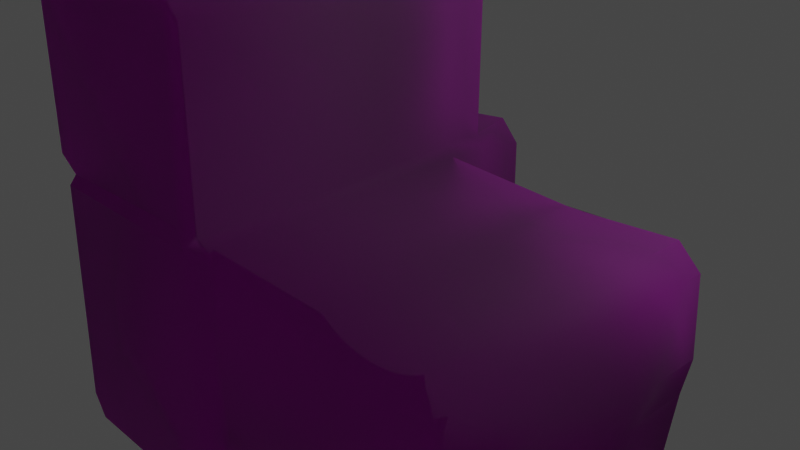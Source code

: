 # Source: Floor_Block_E.blend  (saved by Blender 3.5.10; exported with 4.5.12 LTS)
import bpy
from mathutils import Matrix  # noqa: F401  (used for matrix-valued properties, if any)

bpy.ops.wm.read_factory_settings(use_empty=True)
scene = bpy.context.scene
scene.name = 'Scene'

# ---- collections
col_collection = bpy.data.collections.new('Collection'); scene.collection.children.link(col_collection)

# ---- images (referenced by path relative to the original .blend; pixels are not part of the script)
import os
ASSET_DIR = os.environ.get("B2B_ASSET_DIR", "")  # directory of the original .blend (textures are referenced by path, not embedded)
HERE = os.path.dirname(os.path.abspath(__file__))  # packed textures are extracted next to this script under _unpacked/

def load_image(name, relpath, width, height, colorspace="sRGB"):
    """Load a texture the original file referenced (path relative to the .blend, or extracted next to this script)."""
    p = next((c for c in (os.path.join(HERE, relpath), os.path.join(ASSET_DIR, relpath)) if relpath and os.path.exists(c)), "")
    if p:
        img = bpy.data.images.load(p, check_existing=True)
        img.name = name
    else:  # same state as the original file: an image datablock whose file is absent (Cycles renders it pink)
        img = bpy.data.images.new(name, width, height)
        img.source = "FILE"
        img.filepath = "//" + (relpath or name)
    img.colorspace_settings.name = colorspace
    return img
img_dn_hl_floor_blocks_b_n_png = load_image('Dn_HL_Floor_Blocks_B_n.png', 'Dn_HL_Floor_Blocks_B_n.png', 1024, 1024, 'sRGB')
img_dn_hl_floor_blocks_b_png_001 = load_image('Dn_HL_Floor_Blocks_B.png.001', 'Dn_HL_Floor_Blocks_B.png', 1024, 1024, 'sRGB')

# ---- materials (node trees are filled in below, after node groups)
mat_dn_hl_floor_blocks_a_blend = bpy.data.materials.new('Dn_HL_Floor_Blocks_A_Blend')
mat_dn_hl_floor_blocks_a_blend.use_transparent_shadow = False
mat_dn_hl_floor_blocks_a_blend.diffuse_color = (0.588, 0.588, 0.588, 1.0)
mat_dn_hl_floor_blocks_a_blend.roughness = 0.9

# ---- material node trees
mat_dn_hl_floor_blocks_a_blend.use_nodes = True; mat_dn_hl_floor_blocks_a_blend.node_tree.nodes.clear()
_N = mat_dn_hl_floor_blocks_a_blend.node_tree.nodes; _L = mat_dn_hl_floor_blocks_a_blend.node_tree.links
n0 = _N.new('ShaderNodeBsdfPrincipled'); n0.name = 'Principled BSDF'; n0.location = (0, 300)
n0.distribution = 'GGX'
n0.subsurface_method = 'RANDOM_WALK_SKIN'
n0.inputs[2].default_value = 0.9
n0.inputs[13].default_value = 0.0
n0.inputs[18].default_value = 1.0
n0.inputs[27].default_value = (0.0, 0.0, 0.0, 1.0)
n0.inputs[28].default_value = 1.0
n1 = _N.new('ShaderNodeOutputMaterial'); n1.name = 'Material Output'; n1.location = (280, 300)
n2 = _N.new('ShaderNodeNormalMap'); n2.name = 'Normal Map'; n2.location = (-200, 0)
n2.inputs[0].default_value = 0.0
n3 = _N.new('ShaderNodeTexImage'); n3.name = 'Image Texture'; n3.location = (-531, -27)
n3.image = img_dn_hl_floor_blocks_b_n_png
n4 = _N.new('ShaderNodeTexImage'); n4.name = 'Image Texture.001'; n4.location = (-452, 277)
n4.image = img_dn_hl_floor_blocks_b_png_001
_L.new(n2.outputs[0], n0.inputs[5])
_L.new(n0.outputs[0], n1.inputs[0])
_L.new(n3.outputs[0], n2.inputs[1])
_L.new(n4.outputs[0], n0.inputs[0])
n1.is_active_output = True

# ---- world
world_world = bpy.data.worlds.new('World'); scene.world = world_world
world_world.use_nodes = True; world_world.node_tree.nodes.clear()
_N = world_world.node_tree.nodes; _L = world_world.node_tree.links
n0 = _N.new('ShaderNodeOutputWorld'); n0.name = 'World Output'; n0.location = (300, 300)
n1 = _N.new('ShaderNodeBackground'); n1.name = 'Background'; n1.location = (10, 300)
n1.inputs[0].default_value = (0.05088, 0.05088, 0.05088, 1.0)
_L.new(n1.outputs[0], n0.inputs[0])
n0.is_active_output = True
world_world.color = (0.05088, 0.05088, 0.05088)
world_world.use_sun_shadow = False
world_world.sun_shadow_jitter_overblur = 0.0

# ---- cameras
cam_camera = bpy.data.cameras.new('Camera')
cam_camera.clip_end = 100.0
cam_camera.ortho_scale = 7.314

# ---- lights
light_light = bpy.data.lights.new('Light', 'POINT')
light_light.transmission_factor = 0.0
light_light.energy = 1000.0
light_light.shadow_soft_size = 0.1
light_light.shadow_maximum_resolution = 0.006
light_light.use_absolute_resolution = True

# ---- meshes
me_floor_block_e = bpy.data.meshes.new('Floor_Block_E')
me_floor_block_e.from_pydata([(-2.651, 0.1838, 2.2), (-0.7611, 0.3596, 2.124), (-2.646, 0.2829, 2.124), (-0.5579, 0.1976, 2.2), (-0.5834, 0.3505, -2.193), (-0.3633, 0.1018, -2.2), (-2.523, 0.09523, -2.183), (-0.3464, -1.17, -2.196), (-2.702, -0.9622, -2.183), (-1.1, -2.23, -2.19), (-0.3678, -2.171, -2.194), (-2.541, -2.336, -2.183), (-0.4732, -2.349, -2.193), (-1.173, -2.569, -2.19), (-2.384, -2.596, -2.183), (-0.9759, -2.622, -2.183), (-1.175, -2.773, -2.183), (-2.458, 2.628, -1.587), (-0.5994, 2.628, -1.078), (-0.6217, 2.667, -1.587), (-2.489, 2.597, -1.078), (-0.5994, 2.742, -0.1184), (-2.618, 2.72, -0.1184), (-2.587, 2.751, 2.124), (-0.6217, 2.781, 2.124), (-0.3158, 0.2622, -1.587), (-0.4144, 0.3737, -1.587), (-2.523, 0.09523, -1.589), (2.585, -2.474, -0.1447), (2.314, -2.634, -1.078), (2.627, -2.45, -1.078), (2.356, -2.609, -0.1447), (2.627, -2.45, 2.036), (1.229, -2.731, -1.078), (2.314, -2.634, 2.036), (1.147, -2.731, -0.1447), (0.9536, -2.691, 2.036), (-0.3772, -2.611, -1.078), (-0.3356, -2.612, -0.1447), (-0.2383, -2.613, 2.036), (-0.3772, -2.611, 2.036), (-0.3772, -2.611, -0.1447), (-0.8141, -2.781, -0.09559), (-0.8141, -2.781, 2.2), (-2.643, -2.693, 0.03388), (-2.613, -2.742, 2.2), (-2.613, -2.742, -0.8934), (-0.8141, -2.781, -1.078), (-1.201, -2.773, -1.589), (-2.384, -2.596, -1.589), (-0.8141, -2.781, -1.589), (-0.3772, -2.611, -1.589), (-0.4006, -2.526, -1.793), (-0.8375, -2.696, -1.808), (2.827, 0.09252, -0.1447), (2.872, -0.8048, -1.078), (2.827, 0.09252, -1.078), (2.872, -0.8097, -0.1447), (2.782, -1.242, -1.078), (2.704, -0.002725, 0.05107), (2.781, -1.246, -0.1447), (2.664, -1.246, 2.027), (2.786, -0.5215, 0.8596), (2.7, 0.01621, 2.036), (2.68, -0.6397, 2.036), (-0.3665, -2.11, -1.589), (-0.3613, -2.023, -1.078), (-0.3454, -1.124, -1.588), (-0.3358, -1.086, -1.078), (-0.299, 0.2721, -1.078), (-0.4144, 0.3737, -1.078), (-0.4031, 2.285, -1.587), (-0.4254, 2.324, -1.078), (-0.4144, 0.3737, -0.1184), (-0.4254, 2.438, -0.1184), (-0.4031, 2.399, 2.124), (-0.4144, 0.3737, 2.124), (2.566, 0.3389, -1.078), (2.493, -1.228, -1.078), (1.769, 0.2649, -1.078), (1.213, -1.163, -1.078), (1.256, 0.2324, -1.078), (2.334, -2.154, -1.078), (1.224, -2.1, -1.078), (-0.299, 0.2721, 2.036), (-0.299, 0.2721, -0.1447), (1.251, 0.2667, 2.036), (1.254, 0.2324, -0.1447), (1.71, 0.2651, -0.1447), (2.439, 0.2626, 2.036), (2.439, 0.2626, 0.002975), (2.566, 0.3389, -0.1447), (1.346, -1.258, 2.036), (-0.3221, -1.273, 2.036), (-0.41, 0.1125, 2.036), (-0.449, -1.274, 2.036), (-0.5338, -2.446, 2.2), (-0.6, -1.289, 2.2), (-1.732, -1.3, 2.2), (-2.77, -2.483, 2.2), (-2.717, -1.308, 2.2), (-0.6432, 2.408, 2.124), (-2.594, 2.478, 2.124), (-2.845, 2.499, 2.13), (-2.872, 0.4585, 2.133), (-2.646, 0.2829, -1.587), (-2.872, 0.4404, -1.587), (-2.716, 2.364, -1.587), (-2.594, 2.478, -1.587), (-2.74, -2.532, 0.03388), (-2.77, -2.483, -0.8934), (-2.713, -1.198, -0.1688), (-2.541, -2.336, -1.589), (-2.71, -1.15, -1.183), (-2.648, -1.062, -1.589), (-2.686, -0.6049, -1.589), (-2.65, 0.1903, -1.078), (-2.651, 0.1884, -0.09559), (-2.646, 0.2829, -1.078), (-2.646, 0.2829, -0.1184), (-2.872, 0.4404, -1.078), (-2.872, 0.4584, -0.1047), (-2.686, 2.395, -1.078), (-2.815, 2.53, -0.1044)], [], [(0, 1, 2), (1, 0, 3), (4, 5, 6), (7, 6, 5), (7, 8, 6), (7, 9, 8), (9, 7, 10), (9, 11, 8), (12, 9, 10), (11, 9, 13), (9, 12, 13), (13, 14, 11), (13, 12, 15), (14, 13, 16), (16, 13, 15), (17, 18, 19), (18, 17, 20), (20, 21, 18), (21, 20, 22), (21, 22, 23), (21, 23, 24), (4, 25, 5), (25, 4, 26), (4, 27, 26), (27, 4, 6), (28, 29, 30), (31, 29, 28), (32, 31, 28), (31, 33, 29), (34, 31, 32), (33, 31, 35), (34, 35, 31), (36, 35, 34), (35, 37, 33), (36, 38, 35), (37, 35, 38), (38, 36, 39), (40, 38, 39), (37, 38, 41), (38, 40, 41), (40, 42, 41), (43, 42, 40), (44, 43, 45), (43, 44, 42), (42, 44, 46), (42, 47, 41), (42, 46, 47), (41, 47, 37), (46, 48, 47), (48, 46, 49), (14, 48, 49), (48, 14, 16), (47, 50, 37), (47, 48, 50), (37, 50, 51), (50, 52, 51), (53, 48, 16), (48, 53, 50), (52, 50, 53), (53, 16, 15), (53, 12, 52), (12, 53, 15), (54, 55, 56), (55, 54, 57), (57, 58, 55), (59, 57, 54), (58, 57, 60), (60, 30, 58), (30, 60, 28), (60, 32, 28), (32, 60, 61), (57, 61, 60), (62, 57, 59), (61, 57, 62), (63, 62, 59), (62, 64, 61), (62, 63, 64), (10, 52, 12), (65, 52, 10), (52, 65, 51), (51, 65, 37), (65, 10, 7), (37, 65, 66), (65, 7, 67), (65, 67, 66), (5, 67, 7), (66, 67, 68), (67, 5, 25), (67, 25, 68), (68, 25, 69), (25, 70, 69), (70, 25, 26), (71, 70, 26), (70, 71, 72), (72, 73, 70), (18, 71, 19), (71, 18, 72), (18, 74, 72), (73, 72, 74), (74, 18, 21), (75, 73, 74), (21, 75, 74), (73, 75, 76), (75, 21, 24), (55, 77, 56), (77, 55, 78), (77, 78, 79), (78, 55, 58), (80, 79, 78), (79, 80, 81), (58, 82, 78), (82, 80, 78), (82, 58, 30), (82, 30, 29), (81, 68, 69), (68, 81, 80), (80, 66, 68), (29, 83, 82), (80, 82, 83), (66, 80, 83), (83, 29, 33), (83, 37, 66), (37, 83, 33), (84, 73, 76), (73, 84, 85), (85, 70, 73), (86, 85, 84), (70, 85, 69), (87, 69, 85), (85, 86, 87), (69, 87, 81), (86, 88, 87), (81, 87, 88), (88, 86, 89), (88, 79, 81), (59, 89, 63), (88, 89, 90), (90, 89, 59), (79, 88, 91), (88, 90, 91), (59, 91, 90), (77, 79, 91), (91, 59, 54), (77, 91, 56), (56, 91, 54), (89, 64, 63), (89, 92, 64), (86, 92, 89), (92, 61, 64), (61, 92, 32), (32, 92, 34), (34, 92, 36), (84, 92, 86), (93, 36, 92), (84, 93, 92), (36, 93, 39), (39, 93, 40), (94, 93, 84), (76, 94, 84), (93, 95, 40), (93, 94, 95), (40, 95, 96), (40, 96, 43), (95, 94, 97), (96, 95, 97), (97, 94, 3), (3, 94, 76), (98, 96, 97), (96, 98, 43), (97, 3, 98), (43, 98, 45), (98, 99, 45), (99, 98, 100), (100, 98, 0), (98, 3, 0), (1, 3, 76), (76, 101, 1), (101, 76, 75), (24, 101, 75), (23, 101, 24), (102, 1, 101), (101, 23, 102), (1, 102, 2), (103, 102, 23), (102, 104, 2), (104, 102, 103), (105, 26, 27), (26, 105, 71), (106, 107, 105), (105, 107, 108), (105, 108, 71), (17, 108, 107), (71, 108, 17), (71, 17, 19), (99, 44, 45), (44, 99, 109), (100, 109, 99), (109, 110, 44), (46, 44, 110), (110, 49, 46), (109, 100, 111), (111, 110, 109), (14, 49, 11), (49, 110, 112), (112, 11, 49), (113, 112, 110), (110, 111, 113), (114, 11, 112), (112, 113, 114), (11, 114, 8), (8, 114, 115), (113, 115, 114), (115, 6, 8), (6, 115, 27), (115, 113, 116), (115, 116, 27), (111, 116, 113), (116, 105, 27), (100, 117, 111), (116, 111, 117), (117, 100, 0), (2, 117, 0), (105, 116, 118), (118, 106, 105), (116, 117, 119), (116, 119, 118), (117, 2, 119), (106, 118, 120), (119, 120, 118), (107, 106, 120), (2, 121, 119), (121, 120, 119), (104, 121, 2), (103, 121, 104), (120, 122, 107), (122, 120, 121), (107, 20, 17), (20, 107, 122), (121, 103, 123), (121, 123, 122), (122, 123, 20), (23, 123, 103), (22, 20, 123), (123, 23, 22)])
me_floor_block_e.polygons.foreach_set('use_smooth', [True] * 244)
_k = set([(0, 2), (0, 3), (1, 2), (1, 3)])
me_floor_block_e.attributes.new('sharp_edge', 'BOOLEAN', 'EDGE').data.foreach_set('value', [ (min(e.vertices), max(e.vertices)) in _k for e in me_floor_block_e.edges])
_uv = me_floor_block_e.uv_layers.new(name='UVMap')
_uv.uv.foreach_set('vector', [0.6011, 0.9181, 0.6528, 0.9232, 0.6011, 0.9216, 0.6528, 0.9232, 0.6011, 0.9181, 0.6582, 0.9182, 0.009995, 0.4761, 0.01514, 0.4712, 0.01614, 0.5166, 0.04187, 0.4707, 0.01614, 0.5166, 0.01514, 0.4712, 0.04187, 0.4707, 0.03845, 0.52, 0.01614, 0.5166, 0.04187, 0.4707, 0.06445, 0.4858, 0.03845, 0.52, 0.06445, 0.4858, 0.04187, 0.4707, 0.06293, 0.4707, 0.06445, 0.4858, 0.06726, 0.5161, 0.03845, 0.52, 0.06671, 0.4727, 0.06445, 0.4858, 0.06293, 0.4707, 0.06726, 0.5161, 0.06445, 0.4858, 0.07159, 0.4873, 0.06445, 0.4858, 0.06671, 0.4727, 0.07159, 0.4873, 0.07159, 0.4873, 0.07269, 0.5127, 0.06726, 0.5161, 0.07159, 0.4873, 0.06671, 0.4727, 0.07269, 0.4829, 0.07269, 0.5127, 0.07159, 0.4873, 0.07593, 0.4873, 0.07593, 0.4873, 0.07159, 0.4873, 0.07269, 0.4829, 0.5732, 0.7793, 0.5591, 0.7283, 0.5732, 0.7288, 0.5591, 0.7283, 0.5732, 0.7793, 0.5591, 0.7803, 0.5591, 0.7803, 0.5322, 0.7283, 0.5591, 0.7283, 0.5322, 0.7283, 0.5591, 0.7803, 0.5322, 0.7837, 0.5322, 0.7283, 0.5322, 0.7837, 0.4707, 0.7828, 0.5322, 0.7283, 0.4707, 0.7828, 0.4707, 0.7288, 0.01099, 0.8701, 0.02336, 0.8767, 0.009995, 0.877, 0.02336, 0.8767, 0.01099, 0.8701, 0.02376, 0.8737, 0.01099, 0.8701, 0.0237, 0.8289, 0.02376, 0.8737, 0.0237, 0.8289, 0.01099, 0.8701, 0.01121, 0.8289, 0.6777, 0.3984, 0.7036, 0.3901, 0.7036, 0.3999, 0.6777, 0.3911, 0.7036, 0.3901, 0.6777, 0.3984, 0.6177, 0.3999, 0.6777, 0.3911, 0.6777, 0.3984, 0.6777, 0.3911, 0.7036, 0.3599, 0.7036, 0.3901, 0.6177, 0.3901, 0.6777, 0.3911, 0.6177, 0.3999, 0.7036, 0.3599, 0.6777, 0.3911, 0.6777, 0.3579, 0.6177, 0.3901, 0.6777, 0.3579, 0.6777, 0.3911, 0.6177, 0.3525, 0.6777, 0.3579, 0.6177, 0.3901, 0.6777, 0.3579, 0.7036, 0.3154, 0.7036, 0.3599, 0.6177, 0.3525, 0.6777, 0.3169, 0.6777, 0.3579, 0.7036, 0.3154, 0.6777, 0.3579, 0.6777, 0.3169, 0.6777, 0.3169, 0.6177, 0.3525, 0.6177, 0.3193, 0.6177, 0.3159, 0.6777, 0.3169, 0.6177, 0.3193, 0.7036, 0.3154, 0.6777, 0.3169, 0.6777, 0.3154, 0.6777, 0.3169, 0.6177, 0.3159, 0.6777, 0.3154, 0.6177, 0.3159, 0.6763, 0.3027, 0.6777, 0.3154, 0.6128, 0.3027, 0.6763, 0.3027, 0.6177, 0.3159, 0.6729, 0.2524, 0.6128, 0.3027, 0.6128, 0.2529, 0.6128, 0.3027, 0.6729, 0.2524, 0.6763, 0.3027, 0.6763, 0.3027, 0.6729, 0.2524, 0.6982, 0.2529, 0.6763, 0.3027, 0.7031, 0.3027, 0.6777, 0.3154, 0.6763, 0.3027, 0.6982, 0.2529, 0.7031, 0.3027, 0.6777, 0.3154, 0.7031, 0.3027, 0.7036, 0.3154, 0.6982, 0.2529, 0.7178, 0.292, 0.7031, 0.3027, 0.7178, 0.292, 0.6982, 0.2529, 0.7178, 0.2593, 0.7344, 0.2593, 0.7178, 0.292, 0.7178, 0.2593, 0.7178, 0.292, 0.7344, 0.2593, 0.7339, 0.293, 0.7031, 0.3027, 0.7173, 0.3027, 0.7036, 0.3154, 0.7031, 0.3027, 0.7178, 0.292, 0.7173, 0.3027, 0.7036, 0.3154, 0.7173, 0.3027, 0.7178, 0.3154, 0.7173, 0.3027, 0.7236, 0.3154, 0.7178, 0.3154, 0.7236, 0.3027, 0.7178, 0.292, 0.7339, 0.293, 0.7178, 0.292, 0.7236, 0.3027, 0.7173, 0.3027, 0.7236, 0.3154, 0.7173, 0.3027, 0.7236, 0.3027, 0.7236, 0.3027, 0.7339, 0.293, 0.7344, 0.2998, 0.7236, 0.3027, 0.7358, 0.3154, 0.7236, 0.3154, 0.7358, 0.3154, 0.7236, 0.3027, 0.7344, 0.2998, 0.9619, 0.8829, 0.937, 0.8574, 0.9619, 0.8572, 0.937, 0.8574, 0.9619, 0.8829, 0.937, 0.8831, 0.937, 0.8831, 0.9248, 0.8574, 0.937, 0.8574, 0.96, 0.8895, 0.937, 0.8831, 0.9619, 0.8829, 0.9248, 0.8574, 0.937, 0.8831, 0.9248, 0.8832, 0.9248, 0.8832, 0.8911, 0.8575, 0.9248, 0.8574, 0.8911, 0.8575, 0.9248, 0.8832, 0.8906, 0.8832, 0.9248, 0.8832, 0.8911, 0.9433, 0.8906, 0.8832, 0.8911, 0.9433, 0.9248, 0.8832, 0.9243, 0.9434, 0.937, 0.8831, 0.9243, 0.9434, 0.9248, 0.8832, 0.939, 0.9144, 0.937, 0.8831, 0.96, 0.8895, 0.9243, 0.9434, 0.937, 0.8831, 0.939, 0.9144, 0.959, 0.944, 0.939, 0.9144, 0.96, 0.8895, 0.939, 0.9144, 0.9409, 0.9437, 0.9243, 0.9434, 0.939, 0.9144, 0.959, 0.944, 0.9409, 0.9437, 0.3669, 0.9894, 0.377, 0.9786, 0.3726, 0.99, 0.3657, 0.9727, 0.377, 0.9786, 0.3669, 0.9894, 0.377, 0.9786, 0.3657, 0.9727, 0.3794, 0.973, 0.3794, 0.973, 0.3657, 0.9727, 0.3799, 0.9589, 0.3657, 0.9727, 0.3669, 0.9894, 0.3394, 0.9888, 0.3799, 0.9589, 0.3657, 0.9727, 0.3635, 0.9586, 0.3657, 0.9727, 0.3394, 0.9888, 0.3384, 0.972, 0.3657, 0.9727, 0.3384, 0.972, 0.3635, 0.9586, 0.3042, 0.9881, 0.3384, 0.972, 0.3394, 0.9888, 0.3635, 0.9586, 0.3384, 0.972, 0.3376, 0.958, 0.3384, 0.972, 0.3042, 0.9881, 0.3003, 0.9711, 0.3384, 0.972, 0.3003, 0.9711, 0.3376, 0.958, 0.3376, 0.958, 0.3003, 0.9711, 0.3003, 0.9571, 0.3003, 0.9711, 0.2961, 0.9571, 0.3003, 0.9571, 0.2961, 0.9571, 0.3003, 0.9711, 0.2961, 0.9711, 0.2435, 0.9713, 0.2961, 0.9571, 0.2961, 0.9711, 0.2961, 0.9571, 0.2435, 0.9713, 0.2423, 0.9573, 0.2423, 0.9573, 0.2961, 0.9307, 0.2961, 0.9571, 0.2327, 0.9573, 0.2435, 0.9713, 0.2314, 0.9713, 0.2435, 0.9713, 0.2327, 0.9573, 0.2423, 0.9573, 0.2327, 0.9573, 0.2393, 0.9308, 0.2423, 0.9573, 0.2961, 0.9307, 0.2423, 0.9573, 0.2393, 0.9308, 0.2393, 0.9308, 0.2327, 0.9573, 0.2296, 0.9308, 0.2402, 0.869, 0.2961, 0.9307, 0.2393, 0.9308, 0.2296, 0.9308, 0.2402, 0.869, 0.2393, 0.9308, 0.2961, 0.9307, 0.2402, 0.869, 0.2961, 0.8689, 0.2402, 0.869, 0.2296, 0.9308, 0.2281, 0.869, 0.7495, 0.1113, 0.7734, 0.1045, 0.7686, 0.1099, 0.7734, 0.1045, 0.7495, 0.1113, 0.7402, 0.1035, 0.7734, 0.1045, 0.7402, 0.1035, 0.7715, 0.0874, 0.7402, 0.1035, 0.7495, 0.1113, 0.7402, 0.1099, 0.7412, 0.07666, 0.7715, 0.0874, 0.7402, 0.1035, 0.7715, 0.0874, 0.7412, 0.07666, 0.7705, 0.07666, 0.7402, 0.1099, 0.7207, 0.1011, 0.7402, 0.1035, 0.7207, 0.1011, 0.7412, 0.07666, 0.7402, 0.1035, 0.7207, 0.1011, 0.7402, 0.1099, 0.7148, 0.1074, 0.7207, 0.1011, 0.7148, 0.1074, 0.7109, 0.1006, 0.7705, 0.07666, 0.7417, 0.04394, 0.7705, 0.04394, 0.7417, 0.04394, 0.7705, 0.07666, 0.7412, 0.07666, 0.7412, 0.07666, 0.7222, 0.04394, 0.7417, 0.04394, 0.7109, 0.1006, 0.7212, 0.07764, 0.7207, 0.1011, 0.7412, 0.07666, 0.7207, 0.1011, 0.7212, 0.07764, 0.7222, 0.04394, 0.7412, 0.07666, 0.7212, 0.07764, 0.7212, 0.07764, 0.7109, 0.1006, 0.708, 0.07812, 0.7212, 0.07764, 0.7095, 0.04394, 0.7222, 0.04394, 0.7095, 0.04394, 0.7212, 0.07764, 0.708, 0.07812, 0.7964, 0.8561, 0.856, 0.8602, 0.7939, 0.8602, 0.856, 0.8602, 0.7964, 0.8561, 0.8564, 0.856, 0.8564, 0.856, 0.8823, 0.8601, 0.856, 0.8602, 0.7964, 0.8141, 0.8564, 0.856, 0.7964, 0.8561, 0.8823, 0.8601, 0.8564, 0.856, 0.8823, 0.8558, 0.8564, 0.8129, 0.8823, 0.8558, 0.8564, 0.856, 0.8564, 0.856, 0.7964, 0.8141, 0.8564, 0.8129, 0.8823, 0.8558, 0.8564, 0.8129, 0.8823, 0.8127, 0.7964, 0.8141, 0.8564, 0.8002, 0.8564, 0.8129, 0.8823, 0.8127, 0.8564, 0.8129, 0.8564, 0.8002, 0.8564, 0.8002, 0.7964, 0.8141, 0.7959, 0.7825, 0.8564, 0.8002, 0.8823, 0.7985, 0.8823, 0.8127, 0.8491, 0.7695, 0.7959, 0.7825, 0.7949, 0.7727, 0.8564, 0.8002, 0.7959, 0.7825, 0.8521, 0.7795, 0.8521, 0.7795, 0.7959, 0.7825, 0.8491, 0.7695, 0.8823, 0.7985, 0.8564, 0.8002, 0.8574, 0.7769, 0.8564, 0.8002, 0.8521, 0.7795, 0.8574, 0.7769, 0.8491, 0.7695, 0.8574, 0.7769, 0.8521, 0.7795, 0.8828, 0.7758, 0.8823, 0.7985, 0.8574, 0.7769, 0.8574, 0.7769, 0.8491, 0.7695, 0.856, 0.7672, 0.8828, 0.7758, 0.8574, 0.7769, 0.8818, 0.7659, 0.8818, 0.7659, 0.8574, 0.7769, 0.856, 0.7672, 0.7422, 0.9229, 0.7495, 0.8983, 0.7495, 0.9164, 0.7422, 0.9229, 0.7134, 0.88, 0.7495, 0.8983, 0.7095, 0.9219, 0.7134, 0.88, 0.7422, 0.9229, 0.7134, 0.88, 0.7495, 0.8815, 0.7495, 0.8983, 0.7495, 0.8815, 0.7134, 0.88, 0.7495, 0.8484, 0.7495, 0.8484, 0.7134, 0.88, 0.7412, 0.843, 0.7412, 0.843, 0.7134, 0.88, 0.7036, 0.8401, 0.6665, 0.9207, 0.7134, 0.88, 0.7095, 0.9219, 0.6675, 0.8781, 0.7036, 0.8401, 0.7134, 0.88, 0.6665, 0.9207, 0.6675, 0.8781, 0.7134, 0.88, 0.7036, 0.8401, 0.6675, 0.8781, 0.6704, 0.8412, 0.6704, 0.8412, 0.6675, 0.8781, 0.6665, 0.8412, 0.6641, 0.916, 0.6675, 0.8781, 0.6665, 0.9207, 0.6626, 0.9233, 0.6641, 0.916, 0.6665, 0.9207, 0.6675, 0.8781, 0.6641, 0.8781, 0.6665, 0.8412, 0.6675, 0.8781, 0.6641, 0.916, 0.6641, 0.8781, 0.6665, 0.8412, 0.6641, 0.8781, 0.6606, 0.8459, 0.6665, 0.8412, 0.6606, 0.8459, 0.6533, 0.8363, 0.6641, 0.8781, 0.6641, 0.916, 0.6582, 0.8774, 0.6606, 0.8459, 0.6641, 0.8781, 0.6582, 0.8774, 0.6582, 0.8774, 0.6641, 0.916, 0.6582, 0.9182, 0.6582, 0.9182, 0.6641, 0.916, 0.6626, 0.9233, 0.6265, 0.8766, 0.6606, 0.8459, 0.6582, 0.8774, 0.6606, 0.8459, 0.6265, 0.8766, 0.6533, 0.8363, 0.6582, 0.8774, 0.6582, 0.9182, 0.6265, 0.8766, 0.6533, 0.8363, 0.6265, 0.8766, 0.604, 0.8363, 0.6265, 0.8766, 0.5991, 0.8434, 0.604, 0.8363, 0.5991, 0.8434, 0.6265, 0.8766, 0.5996, 0.8762, 0.5996, 0.8762, 0.6265, 0.8766, 0.6011, 0.9181, 0.6265, 0.8766, 0.6582, 0.9182, 0.6011, 0.9181, 0.6528, 0.9232, 0.6582, 0.9182, 0.6626, 0.9233, 0.6626, 0.9233, 0.6582, 0.9793, 0.6528, 0.9232, 0.6582, 0.9793, 0.6626, 0.9233, 0.6646, 0.9788, 0.6592, 0.9895, 0.6582, 0.9793, 0.6646, 0.9788, 0.605, 0.99, 0.6582, 0.9793, 0.6592, 0.9895, 0.6045, 0.9825, 0.6528, 0.9232, 0.6582, 0.9793, 0.6582, 0.9793, 0.605, 0.99, 0.6045, 0.9825, 0.6528, 0.9232, 0.6045, 0.9825, 0.6011, 0.9216, 0.5977, 0.9829, 0.6045, 0.9825, 0.605, 0.99, 0.6045, 0.9825, 0.5952, 0.9264, 0.6011, 0.9216, 0.5952, 0.9264, 0.6045, 0.9825, 0.5977, 0.9829, 0.3425, 0.8136, 0.2954, 0.8145, 0.3398, 0.8096, 0.2954, 0.8145, 0.3425, 0.8136, 0.2944, 0.8546, 0.3472, 0.8169, 0.343, 0.8573, 0.3425, 0.8136, 0.3425, 0.8136, 0.343, 0.8573, 0.3403, 0.8597, 0.3425, 0.8136, 0.3403, 0.8597, 0.2944, 0.8546, 0.3374, 0.8628, 0.3403, 0.8597, 0.343, 0.8573, 0.2944, 0.8546, 0.3403, 0.8597, 0.3374, 0.8628, 0.2944, 0.8546, 0.3374, 0.8628, 0.2988, 0.8628, 0.415, 0.2402, 0.4094, 0.3003, 0.4067, 0.2407, 0.4094, 0.3003, 0.415, 0.2402, 0.4146, 0.3003, 0.4475, 0.2407, 0.4146, 0.3003, 0.415, 0.2402, 0.4146, 0.3003, 0.4165, 0.3257, 0.4094, 0.3003, 0.4082, 0.3262, 0.4094, 0.3003, 0.4165, 0.3257, 0.4165, 0.3257, 0.4106, 0.3467, 0.4082, 0.3262, 0.4146, 0.3003, 0.4475, 0.2407, 0.4517, 0.3062, 0.4517, 0.3062, 0.4165, 0.3257, 0.4146, 0.3003, 0.4111, 0.3628, 0.4106, 0.3467, 0.4194, 0.3623, 0.4106, 0.3467, 0.4165, 0.3257, 0.4189, 0.3457, 0.4189, 0.3457, 0.4194, 0.3623, 0.4106, 0.3467, 0.4526, 0.3345, 0.4189, 0.3457, 0.4165, 0.3257, 0.4165, 0.3257, 0.4517, 0.3062, 0.4526, 0.3345, 0.4548, 0.3457, 0.4194, 0.3623, 0.4189, 0.3457, 0.4189, 0.3457, 0.4526, 0.3345, 0.4548, 0.3457, 0.4194, 0.3623, 0.4548, 0.3457, 0.4575, 0.3623, 0.4575, 0.3623, 0.4548, 0.3457, 0.4675, 0.3457, 0.4526, 0.3345, 0.4675, 0.3457, 0.4548, 0.3457, 0.4675, 0.3457, 0.4868, 0.3628, 0.4575, 0.3623, 0.4868, 0.3628, 0.4675, 0.3457, 0.4873, 0.3462, 0.4675, 0.3457, 0.4526, 0.3345, 0.49, 0.3315, 0.4675, 0.3457, 0.49, 0.3315, 0.4873, 0.3462, 0.4517, 0.3062, 0.49, 0.3315, 0.4526, 0.3345, 0.49, 0.3315, 0.4934, 0.3457, 0.4873, 0.3462, 0.4475, 0.2407, 0.4895, 0.3042, 0.4517, 0.3062, 0.49, 0.3315, 0.4517, 0.3062, 0.4895, 0.3042, 0.4895, 0.3042, 0.4475, 0.2407, 0.4883, 0.2407, 0.491, 0.2432, 0.4895, 0.3042, 0.4883, 0.2407, 0.4934, 0.3457, 0.49, 0.3315, 0.4927, 0.3315, 0.4927, 0.3315, 0.5005, 0.3452, 0.4934, 0.3457, 0.49, 0.3315, 0.4895, 0.3042, 0.4919, 0.3052, 0.49, 0.3315, 0.4919, 0.3052, 0.4927, 0.3315, 0.4895, 0.3042, 0.491, 0.2432, 0.4919, 0.3052, 0.5005, 0.3452, 0.4927, 0.3315, 0.5, 0.3311, 0.4919, 0.3052, 0.5, 0.3311, 0.4927, 0.3315, 0.5537, 0.3438, 0.5005, 0.3452, 0.5, 0.3311, 0.491, 0.2432, 0.4995, 0.3047, 0.4919, 0.3052, 0.4995, 0.3047, 0.5, 0.3311, 0.4919, 0.3052, 0.4985, 0.2427, 0.4995, 0.3047, 0.491, 0.2432, 0.5547, 0.2412, 0.4995, 0.3047, 0.4985, 0.2427, 0.5, 0.3311, 0.5547, 0.3296, 0.5537, 0.3438, 0.5547, 0.3296, 0.5, 0.3311, 0.4995, 0.3047, 0.5537, 0.3438, 0.5625, 0.3296, 0.564, 0.3438, 0.5625, 0.3296, 0.5537, 0.3438, 0.5547, 0.3296, 0.4995, 0.3047, 0.5547, 0.2412, 0.5562, 0.3027, 0.4995, 0.3047, 0.5562, 0.3027, 0.5547, 0.3296, 0.5547, 0.3296, 0.5562, 0.3027, 0.5625, 0.3296, 0.5649, 0.2407, 0.5562, 0.3027, 0.5547, 0.2412, 0.564, 0.3027, 0.5625, 0.3296, 0.5562, 0.3027, 0.5562, 0.3027, 0.5649, 0.2407, 0.564, 0.3027])
me_floor_block_e.materials.append(mat_dn_hl_floor_blocks_a_blend)
me_floor_block_e.update()
me_floor_block_e.normals_split_custom_set([tuple(v) for v in zip(*[iter([-0.02347, 0.5992, 0.8002, -0.003386, 0.4282, 0.9037, -0.0248, 0.61, 0.792, -0.003386, 0.4282, 0.9037, -0.02347, 0.5992, 0.8002, -0.002776, 0.4227, 0.9063, 0.1801, 0.6477, -0.7403, 0.768, 0.2868, -0.5727, -0.5775, 0.6173, -0.5343, 0.7045, -0.004766, -0.7097, -0.5775, 0.6173, -0.5343, 0.768, 0.2868, -0.5727, 0.7045, -0.004766, -0.7097, -0.7176, -0.01135, -0.6964, -0.5775, 0.6173, -0.5343, 0.7045, -0.004766, -0.7097, -0.005008, -0.0005401, -1.0, -0.7176, -0.01135, -0.6964, -0.005008, -0.0005401, -1.0, 0.7045, -0.004766, -0.7097, 0.6566, -0.1191, -0.7448, -0.005008, -0.0005401, -1.0, -0.6766, -0.2231, -0.7017, -0.7176, -0.01135, -0.6964, 0.4772, -0.5305, -0.7005, -0.005008, -0.0005401, -1.0, 0.6566, -0.1191, -0.7448, -0.6766, -0.2231, -0.7017, -0.005008, -0.0005401, -1.0, 0.003214, -0.02064, -0.9998, -0.005008, -0.0005401, -1.0, 0.4772, -0.5305, -0.7005, 0.003214, -0.02064, -0.9998, 0.003214, -0.02064, -0.9998, -0.4856, -0.7289, -0.4826, -0.6766, -0.2231, -0.7017, 0.003214, -0.02064, -0.9998, 0.4772, -0.5305, -0.7005, 0.3188, -0.5038, -0.8029, -0.4856, -0.7289, -0.4826, 0.003214, -0.02064, -0.9998, 0.1054, -0.6724, -0.7327, 0.1054, -0.6724, -0.7327, 0.003214, -0.02064, -0.9998, 0.3188, -0.5038, -0.8029, -0.3537, 0.8188, -0.4522, 0.4933, 0.8693, -0.03068, 0.4344, 0.7663, -0.4733, 0.4933, 0.8693, -0.03068, -0.3537, 0.8188, -0.4522, -0.3925, 0.9171, -0.07019, -0.3925, 0.9171, -0.07019, 0.4952, 0.867, -0.05615, 0.4933, 0.8693, -0.03068, 0.4952, 0.867, -0.05615, -0.3925, 0.9171, -0.07019, -0.3796, 0.9209, -0.08807, 0.4952, 0.867, -0.05615, -0.3796, 0.9209, -0.08807, -0.3354, 0.817, 0.4691, 0.4952, 0.867, -0.05615, -0.3354, 0.817, 0.4691, 0.43, 0.7548, 0.4954, 0.1801, 0.6477, -0.7403, 0.8782, 0.4584, -0.1362, 0.768, 0.2868, -0.5727, 0.8782, 0.4584, -0.1362, 0.1801, 0.6477, -0.7403, 0.6203, 0.5784, -0.5298, 0.1801, 0.6477, -0.7403, -0.5924, 0.5338, -0.6035, 0.6203, 0.5784, -0.5298, -0.5924, 0.5338, -0.6035, 0.1801, 0.6477, -0.7403, -0.5775, 0.6173, -0.5343, 0.8259, -0.5638, 0.006269, 0.2124, -0.6788, -0.7029, 0.7302, -0.49, -0.4761, 0.3138, -0.9495, 0.001749, 0.2124, -0.6788, -0.7029, 0.8259, -0.5638, 0.006269, 0.735, -0.4547, 0.503, 0.3138, -0.9495, 0.001749, 0.8259, -0.5638, 0.006269, 0.3138, -0.9495, 0.001749, 0.01093, -0.7088, -0.7053, 0.2124, -0.6788, -0.7029, 0.2034, -0.675, 0.7093, 0.3138, -0.9495, 0.001749, 0.735, -0.4547, 0.503, 0.01093, -0.7088, -0.7053, 0.3138, -0.9495, 0.001749, 0.005638, -1.0, 0.004583, 0.2034, -0.675, 0.7093, 0.005638, -1.0, 0.004583, 0.3138, -0.9495, 0.001749, -0.01249, -0.7022, 0.7119, 0.005638, -1.0, 0.004583, 0.2034, -0.675, 0.7093, 0.005638, -1.0, 0.004583, 0.6529, -0.5347, -0.5365, 0.01093, -0.7088, -0.7053, -0.01249, -0.7022, 0.7119, -0.04313, -0.9991, 0.002861, 0.005638, -1.0, 0.004583, 0.6529, -0.5347, -0.5365, 0.005638, -1.0, 0.004583, -0.04313, -0.9991, 0.002861, -0.04313, -0.9991, 0.002861, -0.01249, -0.7022, 0.7119, -0.02671, -0.7061, 0.7076, 0.3544, -0.7107, 0.6077, -0.04313, -0.9991, 0.002861, -0.02671, -0.7061, 0.7076, 0.6529, -0.5347, -0.5365, -0.04313, -0.9991, 0.002861, 0.1799, -0.9837, 0.0, -0.04313, -0.9991, 0.002861, 0.3544, -0.7107, 0.6077, 0.1799, -0.9837, 0.0, 0.3544, -0.7107, 0.6077, 0.1653, -0.9862, 0.004092, 0.1799, -0.9837, 0.0, 0.1634, -0.7262, 0.6678, 0.1653, -0.9862, 0.004092, 0.3544, -0.7107, 0.6077, -0.5084, -0.861, 0.01104, 0.1634, -0.7262, 0.6678, -0.4353, -0.7572, 0.487, 0.1634, -0.7262, 0.6678, -0.5084, -0.861, 0.01104, 0.1653, -0.9862, 0.004092, 0.1653, -0.9862, 0.004092, -0.5084, -0.861, 0.01104, -0.5111, -0.8489, -0.1344, 0.1653, -0.9862, 0.004092, 0.1733, -0.9849, -1.201e-07, 0.1799, -0.9837, 0.0, 0.1653, -0.9862, 0.004092, -0.5111, -0.8489, -0.1344, 0.1733, -0.9849, -1.201e-07, 0.1799, -0.9837, 0.0, 0.1733, -0.9849, -1.201e-07, 0.6529, -0.5347, -0.5365, -0.5111, -0.8489, -0.1344, -0.02585, -0.9983, -0.0515, 0.1733, -0.9849, -1.201e-07, -0.02585, -0.9983, -0.0515, -0.5111, -0.8489, -0.1344, -0.5437, -0.8204, -0.1769, -0.4856, -0.7289, -0.4826, -0.02585, -0.9983, -0.0515, -0.5437, -0.8204, -0.1769, -0.02585, -0.9983, -0.0515, -0.4856, -0.7289, -0.4826, 0.1054, -0.6724, -0.7327, 0.1733, -0.9849, -1.201e-07, 0.1741, -0.9666, -0.1878, 0.6529, -0.5347, -0.5365, 0.1733, -0.9849, -1.201e-07, -0.02585, -0.9983, -0.0515, 0.1741, -0.9666, -0.1878, 0.6529, -0.5347, -0.5365, 0.1741, -0.9666, -0.1878, 0.813, -0.5612, -0.1551, 0.1741, -0.9666, -0.1878, 0.7761, -0.5555, -0.2984, 0.813, -0.5612, -0.1551, 0.2976, -0.9075, -0.2963, -0.02585, -0.9983, -0.0515, 0.1054, -0.6724, -0.7327, -0.02585, -0.9983, -0.0515, 0.2976, -0.9075, -0.2963, 0.1741, -0.9666, -0.1878, 0.7761, -0.5555, -0.2984, 0.1741, -0.9666, -0.1878, 0.2976, -0.9075, -0.2963, 0.2976, -0.9075, -0.2963, 0.1054, -0.6724, -0.7327, 0.3188, -0.5038, -0.8029, 0.2976, -0.9075, -0.2963, 0.4772, -0.5305, -0.7005, 0.7761, -0.5555, -0.2984, 0.4772, -0.5305, -0.7005, 0.2976, -0.9075, -0.2963, 0.3188, -0.5038, -0.8029, 0.8674, 0.3955, 0.3019, 0.7049, -0.0541, -0.7072, 0.7994, 0.3687, -0.4744, 0.7049, -0.0541, -0.7072, 0.8674, 0.3955, 0.3019, 0.9976, -0.04986, 0.04775, 0.9976, -0.04986, 0.04775, 0.6972, -0.1165, -0.7073, 0.7049, -0.0541, -0.7072, 0.8461, 0.4259, 0.3206, 0.9976, -0.04986, 0.04775, 0.8674, 0.3955, 0.3019, 0.6972, -0.1165, -0.7073, 0.9976, -0.04986, 0.04775, 0.986, -0.1655, 0.01868, 0.986, -0.1655, 0.01868, 0.7302, -0.49, -0.4761, 0.6972, -0.1165, -0.7073, 0.7302, -0.49, -0.4761, 0.986, -0.1655, 0.01868, 0.8259, -0.5638, 0.006269, 0.986, -0.1655, 0.01868, 0.735, -0.4547, 0.503, 0.8259, -0.5638, 0.006269, 0.735, -0.4547, 0.503, 0.986, -0.1655, 0.01868, 0.6842, -0.02969, 0.7287, 0.9976, -0.04986, 0.04775, 0.6842, -0.02969, 0.7287, 0.986, -0.1655, 0.01868, 0.9963, 0.06841, 0.05117, 0.9976, -0.04986, 0.04775, 0.8461, 0.4259, 0.3206, 0.6842, -0.02969, 0.7287, 0.9976, -0.04986, 0.04775, 0.9963, 0.06841, 0.05117, 0.7925, 0.3522, 0.4979, 0.9963, 0.06841, 0.05117, 0.8461, 0.4259, 0.3206, 0.9963, 0.06841, 0.05117, 0.6764, -0.02311, 0.7362, 0.6842, -0.02969, 0.7287, 0.9963, 0.06841, 0.05117, 0.7925, 0.3522, 0.4979, 0.6764, -0.02311, 0.7362, 0.6566, -0.1191, -0.7448, 0.7761, -0.5555, -0.2984, 0.4772, -0.5305, -0.7005, 0.9994, -0.03246, -0.01021, 0.7761, -0.5555, -0.2984, 0.6566, -0.1191, -0.7448, 0.7761, -0.5555, -0.2984, 0.9994, -0.03246, -0.01021, 0.813, -0.5612, -0.1551, 0.813, -0.5612, -0.1551, 0.9994, -0.03246, -0.01021, 0.6529, -0.5347, -0.5365, 0.9994, -0.03246, -0.01021, 0.6566, -0.1191, -0.7448, 0.7045, -0.004766, -0.7097, 0.6529, -0.5347, -0.5365, 0.9994, -0.03246, -0.01021, 0.7041, -0.01752, -0.7099, 0.9994, -0.03246, -0.01021, 0.7045, -0.004766, -0.7097, 0.9998, -0.01589, -0.01348, 0.9994, -0.03246, -0.01021, 0.9998, -0.01589, -0.01348, 0.7041, -0.01752, -0.7099, 0.768, 0.2868, -0.5727, 0.9998, -0.01589, -0.01348, 0.7045, -0.004766, -0.7097, 0.7041, -0.01752, -0.7099, 0.9998, -0.01589, -0.01348, 0.7002, -0.01736, -0.7137, 0.9998, -0.01589, -0.01348, 0.768, 0.2868, -0.5727, 0.8782, 0.4584, -0.1362, 0.9998, -0.01589, -0.01348, 0.8782, 0.4584, -0.1362, 0.7002, -0.01736, -0.7137, 0.7002, -0.01736, -0.7137, 0.8782, 0.4584, -0.1362, 0.6044, 0.6283, -0.4899, 0.8782, 0.4584, -0.1362, 0.8479, 0.5302, -0.004235, 0.6044, 0.6283, -0.4899, 0.8479, 0.5302, -0.004235, 0.8782, 0.4584, -0.1362, 0.6203, 0.5784, -0.5298, 0.6922, 0.1755, -0.7001, 0.8479, 0.5302, -0.004235, 0.6203, 0.5784, -0.5298, 0.8479, 0.5302, -0.004235, 0.6922, 0.1755, -0.7001, 0.9663, 0.2576, -0.003676, 0.9663, 0.2576, -0.003676, 0.9107, 0.4132, -0.001489, 0.8479, 0.5302, -0.004235, 0.4933, 0.8693, -0.03068, 0.6922, 0.1755, -0.7001, 0.4344, 0.7663, -0.4733, 0.6922, 0.1755, -0.7001, 0.4933, 0.8693, -0.03068, 0.9663, 0.2576, -0.003676, 0.4933, 0.8693, -0.03068, 0.9627, 0.27, -0.01893, 0.9663, 0.2576, -0.003676, 0.9107, 0.4132, -0.001489, 0.9663, 0.2576, -0.003676, 0.9627, 0.27, -0.01893, 0.9627, 0.27, -0.01893, 0.4933, 0.8693, -0.03068, 0.4952, 0.867, -0.05615, 0.6848, 0.1798, 0.7062, 0.9107, 0.4132, -0.001489, 0.9627, 0.27, -0.01893, 0.4952, 0.867, -0.05615, 0.6848, 0.1798, 0.7062, 0.9627, 0.27, -0.01893, 0.9107, 0.4132, -0.001489, 0.6848, 0.1798, 0.7062, 0.8428, 0.3224, 0.431, 0.6848, 0.1798, 0.7062, 0.4952, 0.867, -0.05615, 0.43, 0.7548, 0.4954, 0.7049, -0.0541, -0.7072, 0.2304, 0.6685, -0.7071, 0.7994, 0.3687, -0.4744, 0.2304, 0.6685, -0.7071, 0.7049, -0.0541, -0.7072, -2.097e-11, 0.0, -1.0, 0.2304, 0.6685, -0.7071, -2.097e-11, 0.0, -1.0, -0.05417, 0.7038, -0.7083, -2.097e-11, 0.0, -1.0, 0.7049, -0.0541, -0.7072, 0.6972, -0.1165, -0.7073, -1.569e-08, 0.0, -1.0, -0.05417, 0.7038, -0.7083, -2.097e-11, 0.0, -1.0, -0.05417, 0.7038, -0.7083, -1.569e-08, 0.0, -1.0, -0.01419, 0.7064, -0.7077, 0.6972, -0.1165, -0.7073, 2.446e-08, 0.0, -1.0, -2.097e-11, 0.0, -1.0, 2.446e-08, 0.0, -1.0, -1.569e-08, 0.0, -1.0, -2.097e-11, 0.0, -1.0, 2.446e-08, 0.0, -1.0, 0.6972, -0.1165, -0.7073, 0.7302, -0.49, -0.4761, 2.446e-08, 0.0, -1.0, 0.7302, -0.49, -0.4761, 0.2124, -0.6788, -0.7029, -0.01419, 0.7064, -0.7077, 0.7002, -0.01736, -0.7137, 0.6044, 0.6283, -0.4899, 0.7002, -0.01736, -0.7137, -0.01419, 0.7064, -0.7077, -1.569e-08, 0.0, -1.0, -1.569e-08, 0.0, -1.0, 0.7041, -0.01752, -0.7099, 0.7002, -0.01736, -0.7137, 0.2124, -0.6788, -0.7029, -9.654e-09, 0.0, -1.0, 2.446e-08, 0.0, -1.0, -1.569e-08, 0.0, -1.0, 2.446e-08, 0.0, -1.0, -9.654e-09, 0.0, -1.0, 0.7041, -0.01752, -0.7099, -1.569e-08, 0.0, -1.0, -9.654e-09, 0.0, -1.0, -9.654e-09, 0.0, -1.0, 0.2124, -0.6788, -0.7029, 0.01093, -0.7088, -0.7053, -9.654e-09, 0.0, -1.0, 0.6529, -0.5347, -0.5365, 0.7041, -0.01752, -0.7099, 0.6529, -0.5347, -0.5365, -9.654e-09, 0.0, -1.0, 0.01093, -0.7088, -0.7053, 0.4243, 0.569, 0.7045, 0.9107, 0.4132, -0.001489, 0.8428, 0.3224, 0.431, 0.9107, 0.4132, -0.001489, 0.4243, 0.569, 0.7045, 0.363, 0.9318, -0.002529, 0.363, 0.9318, -0.002529, 0.8479, 0.5302, -0.004235, 0.9107, 0.4132, -0.001489, 0.002042, 0.7086, 0.7057, 0.363, 0.9318, -0.002529, 0.4243, 0.569, 0.7045, 0.8479, 0.5302, -0.004235, 0.363, 0.9318, -0.002529, 0.6044, 0.6283, -0.4899, -0.02303, 0.9997, -0.007882, 0.6044, 0.6283, -0.4899, 0.363, 0.9318, -0.002529, 0.363, 0.9318, -0.002529, 0.002042, 0.7086, 0.7057, -0.02303, 0.9997, -0.007882, 0.6044, 0.6283, -0.4899, -0.02303, 0.9997, -0.007882, -0.01419, 0.7064, -0.7077, 0.002042, 0.7086, 0.7057, -0.05592, 0.9984, 0.008892, -0.02303, 0.9997, -0.007882, -0.01419, 0.7064, -0.7077, -0.02303, 0.9997, -0.007882, -0.05592, 0.9984, 0.008892, -0.05592, 0.9984, 0.008892, 0.002042, 0.7086, 0.7057, 0.2637, 0.6571, 0.7062, -0.05592, 0.9984, 0.008892, -0.05417, 0.7038, -0.7083, -0.01419, 0.7064, -0.7077, 0.8461, 0.4259, 0.3206, 0.2637, 0.6571, 0.7062, 0.7925, 0.3522, 0.4979, -0.05592, 0.9984, 0.008892, 0.2637, 0.6571, 0.7062, 0.2556, 0.9168, 0.3068, 0.2556, 0.9168, 0.3068, 0.2637, 0.6571, 0.7062, 0.8461, 0.4259, 0.3206, -0.05417, 0.7038, -0.7083, -0.05592, 0.9984, 0.008892, 0.3395, 0.8918, 0.2991, -0.05592, 0.9984, 0.008892, 0.2556, 0.9168, 0.3068, 0.3395, 0.8918, 0.2991, 0.8461, 0.4259, 0.3206, 0.3395, 0.8918, 0.2991, 0.2556, 0.9168, 0.3068, 0.2304, 0.6685, -0.7071, -0.05417, 0.7038, -0.7083, 0.3395, 0.8918, 0.2991, 0.3395, 0.8918, 0.2991, 0.8461, 0.4259, 0.3206, 0.8674, 0.3955, 0.3019, 0.2304, 0.6685, -0.7071, 0.3395, 0.8918, 0.2991, 0.7994, 0.3687, -0.4744, 0.7994, 0.3687, -0.4744, 0.3395, 0.8918, 0.2991, 0.8674, 0.3955, 0.3019, 0.2637, 0.6571, 0.7062, 0.6764, -0.02311, 0.7362, 0.7925, 0.3522, 0.4979, 0.2637, 0.6571, 0.7062, 0.001265, -0.0001363, 1.0, 0.6764, -0.02311, 0.7362, 0.002042, 0.7086, 0.7057, 0.001265, -0.0001363, 1.0, 0.2637, 0.6571, 0.7062, 0.001265, -0.0001363, 1.0, 0.6842, -0.02969, 0.7287, 0.6764, -0.02311, 0.7362, 0.6842, -0.02969, 0.7287, 0.001265, -0.0001363, 1.0, 0.735, -0.4547, 0.503, 0.735, -0.4547, 0.503, 0.001265, -0.0001363, 1.0, 0.2034, -0.675, 0.7093, 0.2034, -0.675, 0.7093, 0.001265, -0.0001363, 1.0, -0.01249, -0.7022, 0.7119, 0.4243, 0.569, 0.7045, 0.001265, -0.0001363, 1.0, 0.002042, 0.7086, 0.7057, 5.9e-07, 0.0, 1.0, -0.01249, -0.7022, 0.7119, 0.001265, -0.0001363, 1.0, 0.4243, 0.569, 0.7045, 5.9e-07, 0.0, 1.0, 0.001265, -0.0001363, 1.0, -0.01249, -0.7022, 0.7119, 5.9e-07, 0.0, 1.0, -0.02671, -0.7061, 0.7076, -0.02671, -0.7061, 0.7076, 5.9e-07, 0.0, 1.0, 0.3544, -0.7107, 0.6077, 0.4113, -0.0806, 0.9079, 5.9e-07, 0.0, 1.0, 0.4243, 0.569, 0.7045, 0.8428, 0.3224, 0.431, 0.4113, -0.0806, 0.9079, 0.4243, 0.569, 0.7045, 5.9e-07, 0.0, 1.0, 0.41, 0.005191, 0.9121, 0.3544, -0.7107, 0.6077, 5.9e-07, 0.0, 1.0, 0.4113, -0.0806, 0.9079, 0.41, 0.005191, 0.9121, 0.3544, -0.7107, 0.6077, 0.41, 0.005191, 0.9121, 0.4143, -0.08278, 0.9064, 0.3544, -0.7107, 0.6077, 0.4143, -0.08278, 0.9064, 0.1634, -0.7262, 0.6678, 0.41, 0.005191, 0.9121, 0.4113, -0.0806, 0.9079, 0.3917, 0.00631, 0.9201, 0.4143, -0.08278, 0.9064, 0.41, 0.005191, 0.9121, 0.3917, 0.00631, 0.9201, 0.3917, 0.00631, 0.9201, 0.4113, -0.0806, 0.9079, 0.344, 0.06127, 0.937, 0.344, 0.06127, 0.937, 0.4113, -0.0806, 0.9079, 0.8428, 0.3224, 0.431, -3.706e-08, 0.0, 1.0, 0.4143, -0.08278, 0.9064, 0.3917, 0.00631, 0.9201, 0.4143, -0.08278, 0.9064, -3.706e-08, 0.0, 1.0, 0.1634, -0.7262, 0.6678, 0.3917, 0.00631, 0.9201, 0.344, 0.06127, 0.937, -3.706e-08, 0.0, 1.0, 0.1634, -0.7262, 0.6678, -3.706e-08, 0.0, 1.0, -0.4353, -0.7572, 0.487, -3.706e-08, 0.0, 1.0, -0.6886, -0.1724, 0.7043, -0.4353, -0.7572, 0.487, -0.6886, -0.1724, 0.7043, -3.706e-08, 0.0, 1.0, -0.7084, 0.02864, 0.7053, -0.7084, 0.02864, 0.7053, -3.706e-08, 0.0, 1.0, -0.7064, 0.03159, 0.7071, -3.706e-08, 0.0, 1.0, 0.344, 0.06127, 0.937, -0.7064, 0.03159, 0.7071, -0.00328, 0.0806, 0.9967, 0.344, 0.06127, 0.937, 0.8428, 0.3224, 0.431, 0.8428, 0.3224, 0.431, 1.453e-07, 0.0, 1.0, -0.00328, 0.0806, 0.9967, 1.453e-07, 0.0, 1.0, 0.8428, 0.3224, 0.431, 0.6848, 0.1798, 0.7062, 0.43, 0.7548, 0.4954, 1.453e-07, 0.0, 1.0, 0.6848, 0.1798, 0.7062, -0.3354, 0.817, 0.4691, 1.453e-07, 0.0, 1.0, 0.43, 0.7548, 0.4954, 0.01259, 0.0001576, 0.9999, -0.00328, 0.0806, 0.9967, 1.453e-07, 0.0, 1.0, 1.453e-07, 0.0, 1.0, -0.3354, 0.817, 0.4691, 0.01259, 0.0001576, 0.9999, -0.00328, 0.0806, 0.9967, 0.01259, 0.0001576, 0.9999, -0.6583, -0.2435, 0.7123, -0.6418, 0.2802, 0.7138, 0.01259, 0.0001576, 0.9999, -0.3354, 0.817, 0.4691, 0.01259, 0.0001576, 0.9999, -0.6216, -0.3093, 0.7196, -0.6583, -0.2435, 0.7123, -0.6216, -0.3093, 0.7196, 0.01259, 0.0001576, 0.9999, -0.6418, 0.2802, 0.7138, -0.5113, -0.4612, -0.7251, 0.6203, 0.5784, -0.5298, -0.5924, 0.5338, -0.6035, 0.6203, 0.5784, -0.5298, -0.5113, -0.4612, -0.7251, 0.6922, 0.1755, -0.7001, -0.6396, -0.3014, -0.7071, -0.6549, 0.2893, -0.6981, -0.5113, -0.4612, -0.7251, -0.5113, -0.4612, -0.7251, -0.6549, 0.2893, -0.6981, -4.894e-06, 0.0, -1.0, -0.5113, -0.4612, -0.7251, -4.894e-06, 0.0, -1.0, 0.6922, 0.1755, -0.7001, -0.3537, 0.8188, -0.4522, -4.894e-06, 0.0, -1.0, -0.6549, 0.2893, -0.6981, 0.6922, 0.1755, -0.7001, -4.894e-06, 0.0, -1.0, -0.3537, 0.8188, -0.4522, 0.6922, 0.1755, -0.7001, -0.3537, 0.8188, -0.4522, 0.4344, 0.7663, -0.4733, -0.6886, -0.1724, 0.7043, -0.5084, -0.861, 0.01104, -0.4353, -0.7572, 0.487, -0.5084, -0.861, 0.01104, -0.6886, -0.1724, 0.7043, -0.9646, -0.2635, 0.006159, -0.7084, 0.02864, 0.7053, -0.9646, -0.2635, 0.006159, -0.6886, -0.1724, 0.7043, -0.9646, -0.2635, 0.006159, -0.9519, -0.263, -0.1573, -0.5084, -0.861, 0.01104, -0.5111, -0.8489, -0.1344, -0.5084, -0.861, 0.01104, -0.9519, -0.263, -0.1573, -0.9519, -0.263, -0.1573, -0.5437, -0.8204, -0.1769, -0.5111, -0.8489, -0.1344, -0.9646, -0.2635, 0.006159, -0.7084, 0.02864, 0.7053, -0.9993, 0.03743, 0.003294, -0.9993, 0.03743, 0.003294, -0.9519, -0.263, -0.1573, -0.9646, -0.2635, 0.006159, -0.4856, -0.7289, -0.4826, -0.5437, -0.8204, -0.1769, -0.6766, -0.2231, -0.7017, -0.5437, -0.8204, -0.1769, -0.9519, -0.263, -0.1573, -0.9424, -0.2858, -0.174, -0.9424, -0.2858, -0.174, -0.6766, -0.2231, -0.7017, -0.5437, -0.8204, -0.1769, -0.9961, -0.00537, -0.08765, -0.9424, -0.2858, -0.174, -0.9519, -0.263, -0.1573, -0.9519, -0.263, -0.1573, -0.9993, 0.03743, 0.003294, -0.9961, -0.00537, -0.08765, -0.9945, -0.09034, -0.05327, -0.6766, -0.2231, -0.7017, -0.9424, -0.2858, -0.174, -0.9424, -0.2858, -0.174, -0.9961, -0.00537, -0.08765, -0.9945, -0.09034, -0.05327, -0.6766, -0.2231, -0.7017, -0.9945, -0.09034, -0.05327, -0.7176, -0.01135, -0.6964, -0.7176, -0.01135, -0.6964, -0.9945, -0.09034, -0.05327, -0.996, 0.07503, -0.04778, -0.9961, -0.00537, -0.08765, -0.996, 0.07503, -0.04778, -0.9945, -0.09034, -0.05327, -0.996, 0.07503, -0.04778, -0.5775, 0.6173, -0.5343, -0.7176, -0.01135, -0.6964, -0.5775, 0.6173, -0.5343, -0.996, 0.07503, -0.04778, -0.5924, 0.5338, -0.6035, -0.996, 0.07503, -0.04778, -0.9961, -0.00537, -0.08765, -0.9986, 0.02884, -0.04465, -0.996, 0.07503, -0.04778, -0.9986, 0.02884, -0.04465, -0.5924, 0.5338, -0.6035, -0.9993, 0.03743, 0.003294, -0.9986, 0.02884, -0.04465, -0.9961, -0.00537, -0.08765, -0.9986, 0.02884, -0.04465, -0.5113, -0.4612, -0.7251, -0.5924, 0.5338, -0.6035, -0.7084, 0.02864, 0.7053, -0.999, 0.04469, -2.498e-06, -0.9993, 0.03743, 0.003294, -0.9986, 0.02884, -0.04465, -0.9993, 0.03743, 0.003294, -0.999, 0.04469, -2.498e-06, -0.999, 0.04469, -2.498e-06, -0.7084, 0.02864, 0.7053, -0.7064, 0.03159, 0.7071, -0.6583, -0.2435, 0.7123, -0.999, 0.04469, -2.498e-06, -0.7064, 0.03159, 0.7071, -0.5113, -0.4612, -0.7251, -0.9986, 0.02884, -0.04465, -0.8967, -0.4426, 0.0, -0.8967, -0.4426, 0.0, -0.6396, -0.3014, -0.7071, -0.5113, -0.4612, -0.7251, -0.9986, 0.02884, -0.04465, -0.999, 0.04469, -2.498e-06, -0.907, -0.4212, 0.003552, -0.9986, 0.02884, -0.04465, -0.907, -0.4212, 0.003552, -0.8967, -0.4426, 0.0, -0.999, 0.04469, -2.498e-06, -0.6583, -0.2435, 0.7123, -0.907, -0.4212, 0.003552, -0.6396, -0.3014, -0.7071, -0.8967, -0.4426, 0.0, -0.9062, -0.4228, 0.002909, -0.907, -0.4212, 0.003552, -0.9062, -0.4228, 0.002909, -0.8967, -0.4426, 0.0, -0.6549, 0.2893, -0.6981, -0.6396, -0.3014, -0.7071, -0.9062, -0.4228, 0.002909, -0.6583, -0.2435, 0.7123, -0.9096, -0.4154, -0.009626, -0.907, -0.4212, 0.003552, -0.9096, -0.4154, -0.009626, -0.9062, -0.4228, 0.002909, -0.907, -0.4212, 0.003552, -0.6216, -0.3093, 0.7196, -0.9096, -0.4154, -0.009626, -0.6583, -0.2435, 0.7123, -0.6418, 0.2802, 0.7138, -0.9096, -0.4154, -0.009626, -0.6216, -0.3093, 0.7196, -0.9062, -0.4228, 0.002909, -0.9107, 0.4082, -0.06354, -0.6549, 0.2893, -0.6981, -0.9107, 0.4082, -0.06354, -0.9062, -0.4228, 0.002909, -0.9096, -0.4154, -0.009626, -0.6549, 0.2893, -0.6981, -0.3925, 0.9171, -0.07019, -0.3537, 0.8188, -0.4522, -0.3925, 0.9171, -0.07019, -0.6549, 0.2893, -0.6981, -0.9107, 0.4082, -0.06354, -0.9096, -0.4154, -0.009626, -0.6418, 0.2802, 0.7138, -0.9086, 0.4085, -0.087, -0.9096, -0.4154, -0.009626, -0.9086, 0.4085, -0.087, -0.9107, 0.4082, -0.06354, -0.9107, 0.4082, -0.06354, -0.9086, 0.4085, -0.087, -0.3925, 0.9171, -0.07019, -0.3354, 0.817, 0.4691, -0.9086, 0.4085, -0.087, -0.6418, 0.2802, 0.7138, -0.3796, 0.9209, -0.08807, -0.3925, 0.9171, -0.07019, -0.9086, 0.4085, -0.087, -0.9086, 0.4085, -0.087, -0.3354, 0.817, 0.4691, -0.3796, 0.9209, -0.08807])] * 3)])

# ---- objects
ob_light = bpy.data.objects.new('Light', light_light)
ob_camera = bpy.data.objects.new('Camera', cam_camera)
ob_floor_block_e = bpy.data.objects.new('Floor_Block_E', me_floor_block_e)

# ---- transforms, parenting, visibility, modifiers, constraints
ob_light.location = (4.076, 1.005, 5.904)
ob_light.rotation_euler = (0.6503, 0.05522, 1.866)
ob_light.lock_rotations_4d = False
ob_light.empty_display_type = 'ARROWS'
ob_light.color = (0.0, 0.0, 0.0, 0.0)
ob_light.lineart.crease_threshold = 0.0
ob_camera.location = (7.359, -6.926, 4.958)
ob_camera.rotation_euler = (1.109, 0.0, 0.8149)
ob_camera.lock_rotations_4d = False
ob_camera.empty_display_type = 'ARROWS'
ob_camera.color = (0.0, 0.0, 0.0, 0.0)
ob_camera.display_type = 'WIRE'
ob_camera.lineart.crease_threshold = 0.0
ob_floor_block_e.location = (0.0, 0.0, 0.0)
ob_floor_block_e.rotation_euler = (1.571, -0.0, 0.0)

# ---- collection membership
col_collection.objects.link(ob_light)
col_collection.objects.link(ob_camera)
col_collection.objects.link(ob_floor_block_e)

# ---- scene / render settings (as saved in the file)
scene.camera = ob_camera
scene.frame_start = 1; scene.frame_end = 250; scene.frame_set(1)
scene.render.engine = 'BLENDER_EEVEE_NEXT'
scene.cycles.sampling_pattern = 'TABULATED_SOBOL'
scene.view_settings.view_transform = 'Filmic'
bpy.context.view_layer.update()
